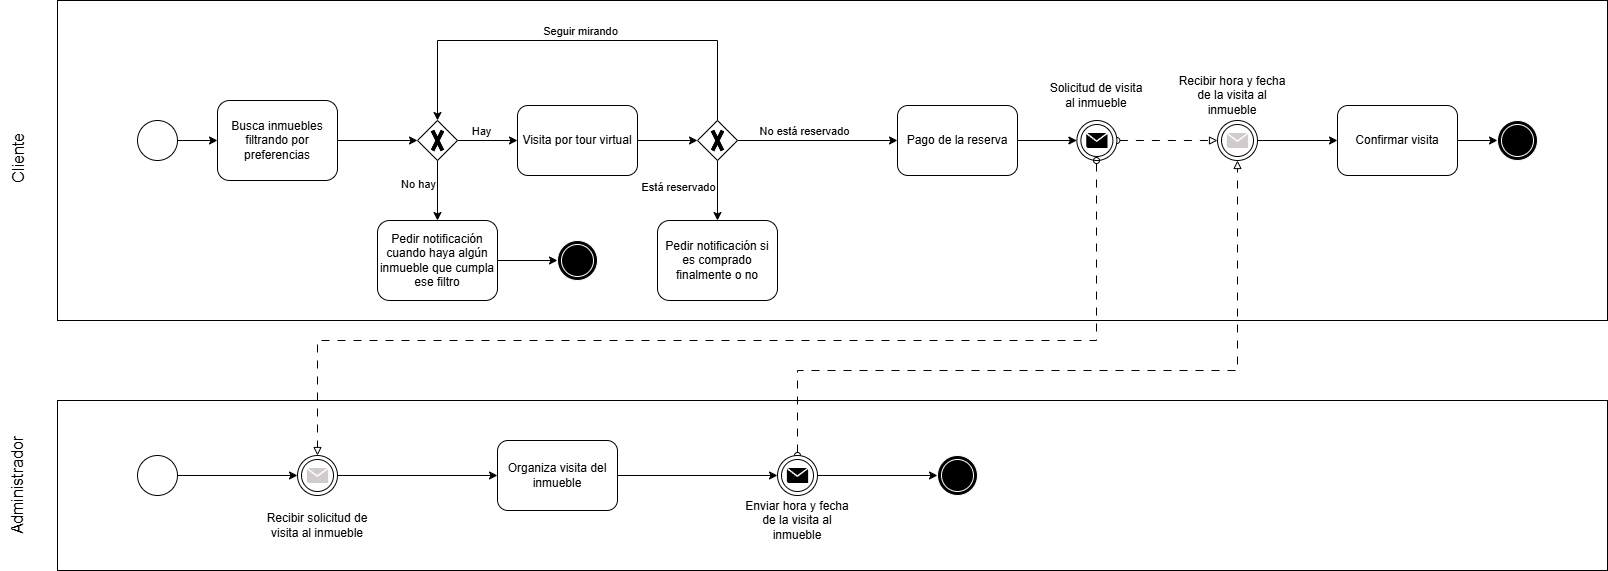

The diagram above was exported from draw.io. Its source (the exported page's mxGraphModel, read from the mxfile embedded in the PNG):
<mxGraphModel dx="2605" dy="1413" grid="1" gridSize="10" guides="1" tooltips="1" connect="1" arrows="1" fold="1" page="1" pageScale="1" pageWidth="850" pageHeight="1100" background="none" math="0" shadow="0">
  <root>
    <mxCell id="0" />
    <mxCell id="1" parent="0" />
    <mxCell id="P7BVMFCj_mXCVFJoKC5Y-69" value="" style="rounded=0;whiteSpace=wrap;html=1;" vertex="1" parent="1">
      <mxGeometry x="200" y="560" width="1550" height="170" as="geometry" />
    </mxCell>
    <mxCell id="P7BVMFCj_mXCVFJoKC5Y-67" value="" style="rounded=0;whiteSpace=wrap;html=1;" vertex="1" parent="1">
      <mxGeometry x="200" y="160" width="1550" height="320" as="geometry" />
    </mxCell>
    <mxCell id="7a84cebc1def654-1" value="" style="shape=mxgraph.bpmn.shape;html=1;verticalLabelPosition=bottom;labelBackgroundColor=#ffffff;verticalAlign=top;perimeter=ellipsePerimeter;outline=standard;symbol=general;" parent="1" vertex="1">
      <mxGeometry x="280" y="280" width="40" height="40" as="geometry" />
    </mxCell>
    <mxCell id="P7BVMFCj_mXCVFJoKC5Y-4" style="edgeStyle=orthogonalEdgeStyle;rounded=0;orthogonalLoop=1;jettySize=auto;html=1;exitX=1;exitY=0.5;exitDx=0;exitDy=0;entryX=0;entryY=0.5;entryDx=0;entryDy=0;" edge="1" parent="1" source="7a84cebc1def654-2" target="P7BVMFCj_mXCVFJoKC5Y-2">
      <mxGeometry relative="1" as="geometry" />
    </mxCell>
    <mxCell id="7a84cebc1def654-2" value="Busca inmuebles filtrando por preferencias" style="shape=ext;rounded=1;html=1;whiteSpace=wrap;" parent="1" vertex="1">
      <mxGeometry x="360" y="260" width="120" height="80" as="geometry" />
    </mxCell>
    <mxCell id="7a84cebc1def654-36" style="edgeStyle=orthogonalEdgeStyle;rounded=0;html=1;jettySize=auto;orthogonalLoop=1;" parent="1" source="7a84cebc1def654-1" target="7a84cebc1def654-2" edge="1">
      <mxGeometry relative="1" as="geometry" />
    </mxCell>
    <mxCell id="P7BVMFCj_mXCVFJoKC5Y-6" style="edgeStyle=orthogonalEdgeStyle;rounded=0;orthogonalLoop=1;jettySize=auto;html=1;exitX=0.5;exitY=1;exitDx=0;exitDy=0;entryX=0.5;entryY=0;entryDx=0;entryDy=0;" edge="1" parent="1" source="P7BVMFCj_mXCVFJoKC5Y-2" target="P7BVMFCj_mXCVFJoKC5Y-5">
      <mxGeometry relative="1" as="geometry" />
    </mxCell>
    <mxCell id="P7BVMFCj_mXCVFJoKC5Y-7" value="No hay" style="edgeLabel;html=1;align=center;verticalAlign=middle;resizable=0;points=[];" vertex="1" connectable="0" parent="P7BVMFCj_mXCVFJoKC5Y-6">
      <mxGeometry x="-0.2095" y="1" relative="1" as="geometry">
        <mxPoint x="-21" as="offset" />
      </mxGeometry>
    </mxCell>
    <mxCell id="P7BVMFCj_mXCVFJoKC5Y-10" style="edgeStyle=orthogonalEdgeStyle;rounded=0;orthogonalLoop=1;jettySize=auto;html=1;exitX=1;exitY=0.5;exitDx=0;exitDy=0;entryX=0;entryY=0.5;entryDx=0;entryDy=0;" edge="1" parent="1" source="P7BVMFCj_mXCVFJoKC5Y-2" target="P7BVMFCj_mXCVFJoKC5Y-9">
      <mxGeometry relative="1" as="geometry" />
    </mxCell>
    <mxCell id="P7BVMFCj_mXCVFJoKC5Y-13" value="Hay" style="edgeLabel;html=1;align=center;verticalAlign=middle;resizable=0;points=[];" vertex="1" connectable="0" parent="P7BVMFCj_mXCVFJoKC5Y-10">
      <mxGeometry x="-0.28" relative="1" as="geometry">
        <mxPoint y="-10" as="offset" />
      </mxGeometry>
    </mxCell>
    <mxCell id="P7BVMFCj_mXCVFJoKC5Y-2" value="&lt;div style=&quot;text-align: justify;&quot;&gt;&lt;br&gt;&lt;/div&gt;" style="rhombus;whiteSpace=wrap;html=1;" vertex="1" parent="1">
      <mxGeometry x="560" y="280" width="40" height="40" as="geometry" />
    </mxCell>
    <mxCell id="P7BVMFCj_mXCVFJoKC5Y-3" value="" style="shape=mxgraph.sysml.x;strokeWidth=4;" vertex="1" parent="1">
      <mxGeometry x="575" y="290" width="10" height="20" as="geometry" />
    </mxCell>
    <mxCell id="P7BVMFCj_mXCVFJoKC5Y-12" style="edgeStyle=orthogonalEdgeStyle;rounded=0;orthogonalLoop=1;jettySize=auto;html=1;exitX=1;exitY=0.5;exitDx=0;exitDy=0;entryX=0;entryY=0.5;entryDx=0;entryDy=0;" edge="1" parent="1" source="P7BVMFCj_mXCVFJoKC5Y-5" target="P7BVMFCj_mXCVFJoKC5Y-11">
      <mxGeometry relative="1" as="geometry" />
    </mxCell>
    <mxCell id="P7BVMFCj_mXCVFJoKC5Y-5" value="Pedir notificación cuando haya algún inmueble que cumpla ese filtro" style="shape=ext;rounded=1;html=1;whiteSpace=wrap;" vertex="1" parent="1">
      <mxGeometry x="520" y="380" width="120" height="80" as="geometry" />
    </mxCell>
    <mxCell id="P7BVMFCj_mXCVFJoKC5Y-16" style="edgeStyle=orthogonalEdgeStyle;rounded=0;orthogonalLoop=1;jettySize=auto;html=1;exitX=1;exitY=0.5;exitDx=0;exitDy=0;entryX=0;entryY=0.5;entryDx=0;entryDy=0;" edge="1" parent="1" source="P7BVMFCj_mXCVFJoKC5Y-9" target="P7BVMFCj_mXCVFJoKC5Y-14">
      <mxGeometry relative="1" as="geometry" />
    </mxCell>
    <mxCell id="P7BVMFCj_mXCVFJoKC5Y-9" value="Visita por tour virtual" style="shape=ext;rounded=1;html=1;whiteSpace=wrap;" vertex="1" parent="1">
      <mxGeometry x="660" y="265" width="120" height="70" as="geometry" />
    </mxCell>
    <mxCell id="P7BVMFCj_mXCVFJoKC5Y-11" value="" style="ellipse;shape=doubleEllipse;whiteSpace=wrap;html=1;aspect=fixed;fillColor=#000000;strokeColor=#ffffff;" vertex="1" parent="1">
      <mxGeometry x="700" y="400" width="40" height="40" as="geometry" />
    </mxCell>
    <mxCell id="P7BVMFCj_mXCVFJoKC5Y-24" style="edgeStyle=orthogonalEdgeStyle;rounded=0;orthogonalLoop=1;jettySize=auto;html=1;exitX=0.5;exitY=1;exitDx=0;exitDy=0;entryX=0.5;entryY=0;entryDx=0;entryDy=0;" edge="1" parent="1" source="P7BVMFCj_mXCVFJoKC5Y-14" target="P7BVMFCj_mXCVFJoKC5Y-21">
      <mxGeometry relative="1" as="geometry" />
    </mxCell>
    <mxCell id="P7BVMFCj_mXCVFJoKC5Y-25" value="Está reservado" style="edgeLabel;html=1;align=center;verticalAlign=middle;resizable=0;points=[];" vertex="1" connectable="0" parent="P7BVMFCj_mXCVFJoKC5Y-24">
      <mxGeometry x="-0.3061" y="-1" relative="1" as="geometry">
        <mxPoint x="-39" y="6" as="offset" />
      </mxGeometry>
    </mxCell>
    <mxCell id="P7BVMFCj_mXCVFJoKC5Y-28" style="edgeStyle=orthogonalEdgeStyle;rounded=0;orthogonalLoop=1;jettySize=auto;html=1;exitX=1;exitY=0.5;exitDx=0;exitDy=0;entryX=0;entryY=0.5;entryDx=0;entryDy=0;" edge="1" parent="1" source="P7BVMFCj_mXCVFJoKC5Y-14" target="P7BVMFCj_mXCVFJoKC5Y-27">
      <mxGeometry relative="1" as="geometry" />
    </mxCell>
    <mxCell id="P7BVMFCj_mXCVFJoKC5Y-29" value="No está reservado" style="edgeLabel;html=1;align=center;verticalAlign=middle;resizable=0;points=[];" vertex="1" connectable="0" parent="P7BVMFCj_mXCVFJoKC5Y-28">
      <mxGeometry x="-0.3959" y="-2" relative="1" as="geometry">
        <mxPoint x="18" y="-12" as="offset" />
      </mxGeometry>
    </mxCell>
    <mxCell id="P7BVMFCj_mXCVFJoKC5Y-30" style="edgeStyle=orthogonalEdgeStyle;rounded=0;orthogonalLoop=1;jettySize=auto;html=1;exitX=0.5;exitY=0;exitDx=0;exitDy=0;entryX=0.5;entryY=0;entryDx=0;entryDy=0;" edge="1" parent="1" source="P7BVMFCj_mXCVFJoKC5Y-14" target="P7BVMFCj_mXCVFJoKC5Y-2">
      <mxGeometry relative="1" as="geometry">
        <Array as="points">
          <mxPoint x="860" y="200" />
          <mxPoint x="580" y="200" />
        </Array>
      </mxGeometry>
    </mxCell>
    <mxCell id="P7BVMFCj_mXCVFJoKC5Y-31" value="Seguir mirando" style="edgeLabel;html=1;align=center;verticalAlign=middle;resizable=0;points=[];" vertex="1" connectable="0" parent="P7BVMFCj_mXCVFJoKC5Y-30">
      <mxGeometry x="0.0844" y="1" relative="1" as="geometry">
        <mxPoint x="19" y="-11" as="offset" />
      </mxGeometry>
    </mxCell>
    <mxCell id="P7BVMFCj_mXCVFJoKC5Y-14" value="&lt;div style=&quot;text-align: justify;&quot;&gt;&lt;br&gt;&lt;/div&gt;" style="rhombus;whiteSpace=wrap;html=1;" vertex="1" parent="1">
      <mxGeometry x="840" y="280" width="40" height="40" as="geometry" />
    </mxCell>
    <mxCell id="P7BVMFCj_mXCVFJoKC5Y-15" value="" style="shape=mxgraph.sysml.x;strokeWidth=4;" vertex="1" parent="1">
      <mxGeometry x="855" y="290" width="10" height="20" as="geometry" />
    </mxCell>
    <mxCell id="P7BVMFCj_mXCVFJoKC5Y-19" value="" style="ellipse;shape=doubleEllipse;whiteSpace=wrap;html=1;aspect=fixed;fillColor=#000000;strokeColor=#ffffff;" vertex="1" parent="1">
      <mxGeometry x="1640" y="280" width="40" height="40" as="geometry" />
    </mxCell>
    <mxCell id="P7BVMFCj_mXCVFJoKC5Y-21" value="Pedir notificación si es comprado finalmente o no" style="shape=ext;rounded=1;html=1;whiteSpace=wrap;" vertex="1" parent="1">
      <mxGeometry x="800" y="380" width="120" height="80" as="geometry" />
    </mxCell>
    <mxCell id="P7BVMFCj_mXCVFJoKC5Y-22" value="" style="ellipse;shape=doubleEllipse;whiteSpace=wrap;html=1;aspect=fixed;fillColor=#000000;strokeColor=#ffffff;" vertex="1" parent="1">
      <mxGeometry x="1080" y="615" width="40" height="40" as="geometry" />
    </mxCell>
    <mxCell id="P7BVMFCj_mXCVFJoKC5Y-36" style="edgeStyle=orthogonalEdgeStyle;rounded=0;orthogonalLoop=1;jettySize=auto;html=1;exitX=1;exitY=0.5;exitDx=0;exitDy=0;entryX=0;entryY=0.5;entryDx=0;entryDy=0;" edge="1" parent="1" source="P7BVMFCj_mXCVFJoKC5Y-27" target="P7BVMFCj_mXCVFJoKC5Y-34">
      <mxGeometry relative="1" as="geometry" />
    </mxCell>
    <mxCell id="P7BVMFCj_mXCVFJoKC5Y-27" value="Pago de la reserva" style="shape=ext;rounded=1;html=1;whiteSpace=wrap;" vertex="1" parent="1">
      <mxGeometry x="1040" y="265" width="120" height="70" as="geometry" />
    </mxCell>
    <mxCell id="P7BVMFCj_mXCVFJoKC5Y-61" style="edgeStyle=orthogonalEdgeStyle;rounded=0;orthogonalLoop=1;jettySize=auto;html=1;exitX=1;exitY=0.5;exitDx=0;exitDy=0;entryX=0;entryY=0.5;entryDx=0;entryDy=0;dashed=1;dashPattern=8 8;startArrow=oval;startFill=0;endArrow=block;endFill=0;" edge="1" parent="1" source="P7BVMFCj_mXCVFJoKC5Y-34" target="P7BVMFCj_mXCVFJoKC5Y-59">
      <mxGeometry relative="1" as="geometry" />
    </mxCell>
    <mxCell id="P7BVMFCj_mXCVFJoKC5Y-34" value="" style="ellipse;shape=doubleEllipse;whiteSpace=wrap;html=1;aspect=fixed;" vertex="1" parent="1">
      <mxGeometry x="1219.38" y="280" width="40" height="40" as="geometry" />
    </mxCell>
    <mxCell id="P7BVMFCj_mXCVFJoKC5Y-35" value="" style="shadow=0;dashed=0;html=1;strokeColor=none;fillColor=#000000;labelPosition=center;verticalLabelPosition=bottom;verticalAlign=top;align=center;outlineConnect=0;shape=mxgraph.veeam.2d.letter;" vertex="1" parent="1">
      <mxGeometry x="1228.76" y="292.5" width="21.25" height="15" as="geometry" />
    </mxCell>
    <mxCell id="P7BVMFCj_mXCVFJoKC5Y-45" style="edgeStyle=orthogonalEdgeStyle;rounded=0;orthogonalLoop=1;jettySize=auto;html=1;exitX=1;exitY=0.5;exitDx=0;exitDy=0;entryX=0;entryY=0.5;entryDx=0;entryDy=0;" edge="1" parent="1" source="P7BVMFCj_mXCVFJoKC5Y-37" target="P7BVMFCj_mXCVFJoKC5Y-38">
      <mxGeometry relative="1" as="geometry" />
    </mxCell>
    <mxCell id="P7BVMFCj_mXCVFJoKC5Y-37" value="" style="shape=mxgraph.bpmn.shape;html=1;verticalLabelPosition=bottom;labelBackgroundColor=#ffffff;verticalAlign=top;perimeter=ellipsePerimeter;outline=standard;symbol=general;" vertex="1" parent="1">
      <mxGeometry x="280" y="615" width="40" height="40" as="geometry" />
    </mxCell>
    <mxCell id="P7BVMFCj_mXCVFJoKC5Y-46" style="edgeStyle=orthogonalEdgeStyle;rounded=0;orthogonalLoop=1;jettySize=auto;html=1;exitX=1;exitY=0.5;exitDx=0;exitDy=0;" edge="1" parent="1" source="P7BVMFCj_mXCVFJoKC5Y-38" target="P7BVMFCj_mXCVFJoKC5Y-44">
      <mxGeometry relative="1" as="geometry" />
    </mxCell>
    <mxCell id="P7BVMFCj_mXCVFJoKC5Y-38" value="" style="ellipse;shape=doubleEllipse;whiteSpace=wrap;html=1;aspect=fixed;" vertex="1" parent="1">
      <mxGeometry x="440.0000000000001" y="615" width="40" height="40" as="geometry" />
    </mxCell>
    <mxCell id="P7BVMFCj_mXCVFJoKC5Y-39" value="" style="shadow=0;dashed=0;html=1;strokeColor=none;fillColor=#d2cbcb;labelPosition=center;verticalLabelPosition=bottom;verticalAlign=top;align=center;outlineConnect=0;shape=mxgraph.veeam.2d.letter;strokeWidth=6;" vertex="1" parent="1">
      <mxGeometry x="449.38" y="627.5" width="21.25" height="15" as="geometry" />
    </mxCell>
    <mxCell id="P7BVMFCj_mXCVFJoKC5Y-40" style="edgeStyle=orthogonalEdgeStyle;rounded=0;orthogonalLoop=1;jettySize=auto;html=1;dashed=1;dashPattern=8 8;endArrow=block;endFill=0;startArrow=oval;startFill=0;" edge="1" parent="1" target="P7BVMFCj_mXCVFJoKC5Y-38">
      <mxGeometry relative="1" as="geometry">
        <mxPoint x="1239" y="320" as="sourcePoint" />
        <Array as="points">
          <mxPoint x="1239" y="500" />
          <mxPoint x="460" y="500" />
        </Array>
      </mxGeometry>
    </mxCell>
    <mxCell id="P7BVMFCj_mXCVFJoKC5Y-51" style="edgeStyle=orthogonalEdgeStyle;rounded=0;orthogonalLoop=1;jettySize=auto;html=1;exitX=1;exitY=0.5;exitDx=0;exitDy=0;entryX=0;entryY=0.5;entryDx=0;entryDy=0;" edge="1" parent="1" source="P7BVMFCj_mXCVFJoKC5Y-44" target="P7BVMFCj_mXCVFJoKC5Y-47">
      <mxGeometry relative="1" as="geometry" />
    </mxCell>
    <mxCell id="P7BVMFCj_mXCVFJoKC5Y-44" value="Organiza visita del inmueble" style="shape=ext;rounded=1;html=1;whiteSpace=wrap;" vertex="1" parent="1">
      <mxGeometry x="640" y="600" width="120" height="70" as="geometry" />
    </mxCell>
    <mxCell id="P7BVMFCj_mXCVFJoKC5Y-56" style="edgeStyle=orthogonalEdgeStyle;rounded=0;orthogonalLoop=1;jettySize=auto;html=1;exitX=1;exitY=0.5;exitDx=0;exitDy=0;entryX=0;entryY=0.5;entryDx=0;entryDy=0;" edge="1" parent="1" source="P7BVMFCj_mXCVFJoKC5Y-47" target="P7BVMFCj_mXCVFJoKC5Y-22">
      <mxGeometry relative="1" as="geometry" />
    </mxCell>
    <mxCell id="P7BVMFCj_mXCVFJoKC5Y-63" style="edgeStyle=orthogonalEdgeStyle;rounded=0;orthogonalLoop=1;jettySize=auto;html=1;exitX=0.5;exitY=0;exitDx=0;exitDy=0;entryX=0.5;entryY=1;entryDx=0;entryDy=0;dashed=1;dashPattern=8 8;endArrow=block;endFill=0;startArrow=oval;startFill=0;" edge="1" parent="1" source="P7BVMFCj_mXCVFJoKC5Y-47" target="P7BVMFCj_mXCVFJoKC5Y-59">
      <mxGeometry relative="1" as="geometry">
        <Array as="points">
          <mxPoint x="940" y="530" />
          <mxPoint x="1380" y="530" />
        </Array>
      </mxGeometry>
    </mxCell>
    <mxCell id="P7BVMFCj_mXCVFJoKC5Y-47" value="" style="ellipse;shape=doubleEllipse;whiteSpace=wrap;html=1;aspect=fixed;" vertex="1" parent="1">
      <mxGeometry x="920.0000000000001" y="615" width="40" height="40" as="geometry" />
    </mxCell>
    <mxCell id="P7BVMFCj_mXCVFJoKC5Y-48" value="" style="shadow=0;dashed=0;html=1;strokeColor=none;fillColor=#000000;labelPosition=center;verticalLabelPosition=bottom;verticalAlign=top;align=center;outlineConnect=0;shape=mxgraph.veeam.2d.letter;" vertex="1" parent="1">
      <mxGeometry x="929.38" y="627.5" width="21.25" height="15" as="geometry" />
    </mxCell>
    <mxCell id="P7BVMFCj_mXCVFJoKC5Y-50" value="Solicitud de visita al inmueble" style="text;html=1;align=center;verticalAlign=middle;whiteSpace=wrap;rounded=0;" vertex="1" parent="1">
      <mxGeometry x="1189.3899999999999" y="240" width="100" height="30" as="geometry" />
    </mxCell>
    <mxCell id="P7BVMFCj_mXCVFJoKC5Y-52" value="Recibir solicitud de visita al inmueble" style="text;html=1;align=center;verticalAlign=middle;whiteSpace=wrap;rounded=0;" vertex="1" parent="1">
      <mxGeometry x="405" y="670" width="110" height="30" as="geometry" />
    </mxCell>
    <mxCell id="P7BVMFCj_mXCVFJoKC5Y-53" value="Enviar hora y fecha de la visita al inmueble" style="text;html=1;align=center;verticalAlign=middle;whiteSpace=wrap;rounded=0;" vertex="1" parent="1">
      <mxGeometry x="885" y="665" width="110" height="30" as="geometry" />
    </mxCell>
    <mxCell id="P7BVMFCj_mXCVFJoKC5Y-65" style="edgeStyle=orthogonalEdgeStyle;rounded=0;orthogonalLoop=1;jettySize=auto;html=1;exitX=1;exitY=0.5;exitDx=0;exitDy=0;entryX=0;entryY=0.5;entryDx=0;entryDy=0;" edge="1" parent="1" source="P7BVMFCj_mXCVFJoKC5Y-59" target="P7BVMFCj_mXCVFJoKC5Y-64">
      <mxGeometry relative="1" as="geometry" />
    </mxCell>
    <mxCell id="P7BVMFCj_mXCVFJoKC5Y-59" value="" style="ellipse;shape=doubleEllipse;whiteSpace=wrap;html=1;aspect=fixed;" vertex="1" parent="1">
      <mxGeometry x="1360" y="280" width="40" height="40" as="geometry" />
    </mxCell>
    <mxCell id="P7BVMFCj_mXCVFJoKC5Y-60" value="" style="shadow=0;dashed=0;html=1;strokeColor=none;fillColor=#d2cbcb;labelPosition=center;verticalLabelPosition=bottom;verticalAlign=top;align=center;outlineConnect=0;shape=mxgraph.veeam.2d.letter;strokeWidth=6;" vertex="1" parent="1">
      <mxGeometry x="1369.38" y="292.5" width="21.25" height="15" as="geometry" />
    </mxCell>
    <mxCell id="P7BVMFCj_mXCVFJoKC5Y-62" value="Recibir&amp;nbsp;&lt;span style=&quot;background-color: initial;&quot;&gt;hora y fecha de la visita al inmueble&lt;/span&gt;" style="text;html=1;align=center;verticalAlign=middle;whiteSpace=wrap;rounded=0;" vertex="1" parent="1">
      <mxGeometry x="1320" y="240" width="110" height="30" as="geometry" />
    </mxCell>
    <mxCell id="P7BVMFCj_mXCVFJoKC5Y-66" style="edgeStyle=orthogonalEdgeStyle;rounded=0;orthogonalLoop=1;jettySize=auto;html=1;exitX=1;exitY=0.5;exitDx=0;exitDy=0;entryX=0;entryY=0.5;entryDx=0;entryDy=0;" edge="1" parent="1" source="P7BVMFCj_mXCVFJoKC5Y-64" target="P7BVMFCj_mXCVFJoKC5Y-19">
      <mxGeometry relative="1" as="geometry" />
    </mxCell>
    <mxCell id="P7BVMFCj_mXCVFJoKC5Y-64" value="Confirmar visita" style="shape=ext;rounded=1;html=1;whiteSpace=wrap;" vertex="1" parent="1">
      <mxGeometry x="1480" y="265" width="120" height="70" as="geometry" />
    </mxCell>
    <mxCell id="P7BVMFCj_mXCVFJoKC5Y-68" value="Cliente" style="text;html=1;align=center;verticalAlign=middle;whiteSpace=wrap;rounded=0;rotation=-90;fontSize=16;" vertex="1" parent="1">
      <mxGeometry x="120" y="300" width="80" height="35" as="geometry" />
    </mxCell>
    <mxCell id="P7BVMFCj_mXCVFJoKC5Y-70" value="Administrador" style="text;html=1;align=center;verticalAlign=middle;whiteSpace=wrap;rounded=0;rotation=-90;fontSize=16;" vertex="1" parent="1">
      <mxGeometry x="120" y="627.5" width="80" height="35" as="geometry" />
    </mxCell>
  </root>
</mxGraphModel>